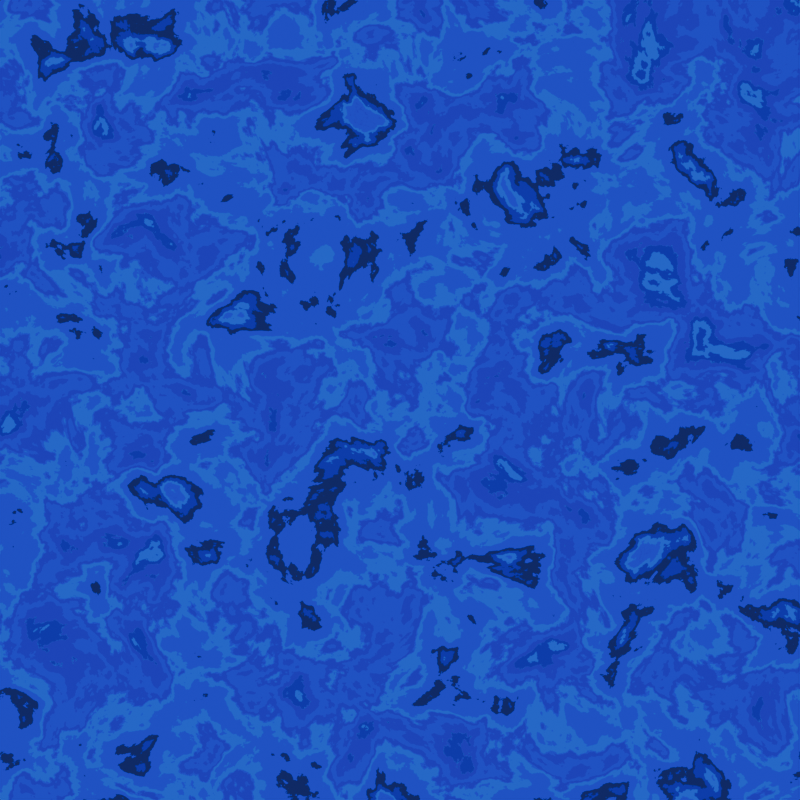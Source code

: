 # Source: blue_what_the_helly.blend  (saved by Blender 5.2.44; exported with 4.5.12 LTS)
import bpy
from mathutils import Matrix  # noqa: F401  (used for matrix-valued properties, if any)

bpy.ops.wm.read_factory_settings(use_empty=True)
scene = bpy.context.scene
scene.name = 'Scene'

# ---- collections
col_collection = bpy.data.collections.new('Collection'); scene.collection.children.link(col_collection)

# ---- materials (node trees are filled in below, after node groups)
mat_material_001 = bpy.data.materials.new('Material.001')

# ---- material node trees
mat_material_001.use_nodes = True; mat_material_001.node_tree.nodes.clear()
_N = mat_material_001.node_tree.nodes; _L = mat_material_001.node_tree.links
n0 = _N.new('ShaderNodeBsdfPrincipled'); n0.name = 'Principled BSDF'; n0.location = (-200, 100)
n0.inputs[10].default_value = 0.005
n1 = _N.new('ShaderNodeOutputMaterial'); n1.name = 'Material Output'; n1.location = (200, 100)
n2 = _N.new('ShaderNodeTexVoronoi'); n2.name = 'Voronoi Texture'; n2.location = (-740, -40)
n2.width = 160
n2.voronoi_dimensions = '2D'
n2.inputs[2].default_value = 22.6
n2.inputs[4].default_value = 0.4214
n2.inputs[5].default_value = 0.0
n2.inputs[8].default_value = 0.7571
n3 = _N.new('ShaderNodeValToRGB'); n3.name = 'Colour Ramp'; n3.location = (-500, 40)
n3.color_ramp.interpolation = 'CONSTANT'
while len(n3.color_ramp.elements) > 1: n3.color_ramp.elements.remove(n3.color_ramp.elements[-1])
n3.color_ramp.elements[0].position = 0.0; n3.color_ramp.elements[0].color = (0.002602, 0.0001048, 0.6225, 1.0)
_e = n3.color_ramp.elements.new(0.25); _e.color = (9.301e-05, 0.009135, 0.1891, 1.0)
_e = n3.color_ramp.elements.new(0.4773); _e.color = (0.01135, 9.578e-05, 0.7943, 1.0)
_e = n3.color_ramp.elements.new(0.625); _e.color = (0.0007399, 0.09074, 1.0, 1.0)
_e = n3.color_ramp.elements.new(0.75); _e.color = (0.0001768, 0.01511, 0.9903, 1.0)
n4 = _N.new('ShaderNodeTexNoise'); n4.name = 'Noise Texture'; n4.location = (-960, 0)
n4.width = 160
n4.inputs[2].default_value = 11.1
n4.inputs[3].default_value = 14.2
n4.inputs[4].default_value = 0.4286
n4.inputs[5].default_value = 2.5
n4.inputs[8].default_value = 0.3
_L.new(n0.outputs[0], n1.inputs[0])
_L.new(n3.outputs[0], n0.inputs[0])
_L.new(n3.outputs[0], n0.inputs[27])
_L.new(n3.outputs[0], n0.inputs[28])
_L.new(n2.outputs[1], n3.inputs[0])
_L.new(n4.outputs[0], n2.inputs[0])
n1.is_active_output = True

# ---- world
world_world = bpy.data.worlds.new('World'); scene.world = world_world
world_world.use_nodes = True; world_world.node_tree.nodes.clear()
_N = world_world.node_tree.nodes; _L = world_world.node_tree.links
n0 = _N.new('ShaderNodeOutputWorld'); n0.name = 'World Output'; n0.location = (200, 100)
n1 = _N.new('ShaderNodeBackground'); n1.name = 'Background'; n1.location = (-200, 100)
n1.inputs[0].default_value = (0.05088, 0.05088, 0.05088, 1.0)
_L.new(n1.outputs[0], n0.inputs[0])
n0.is_active_output = True
world_world.color = (0.05088, 0.05088, 0.05088)
world_world.sun_shadow_jitter_overblur = 0.0

# ---- cameras
cam_camera_001 = bpy.data.cameras.new('Camera.001')
cam_camera_001.type = 'ORTHO'

# ---- meshes
me_plane = bpy.data.meshes.new('Plane')
me_plane.from_pydata([(-1.0, -1.0, 0.0), (1.0, -1.0, 0.0), (-1.0, 1.0, 0.0), (1.0, 1.0, 0.0)], [], [(0, 1, 3, 2)])
_uv = me_plane.uv_layers.new(name='UVMap')
_uv.uv.foreach_set('vector', [0.0, 0.0, 1.0, 0.0, 1.0, 1.0, 0.0, 1.0])
me_plane.materials.append(mat_material_001)
me_plane.update()

# ---- objects
ob_camera = bpy.data.objects.new('Camera', cam_camera_001)
ob_plane = bpy.data.objects.new('Plane', me_plane)

# ---- transforms, parenting, visibility, modifiers, constraints
ob_camera.location = (0.0, 0.0, 10.0)
ob_plane.location = (0.0, 0.0, 0.0)
ob_plane.scale = (3.03, 3.03, 3.03)

# ---- collection membership
col_collection.objects.link(ob_camera)
col_collection.objects.link(ob_plane)

# ---- scene / render settings (as saved in the file)
scene.camera = ob_camera
scene.frame_start = 1; scene.frame_end = 250; scene.frame_set(1)
scene.render.engine = 'BLENDER_EEVEE_NEXT'
scene.render.resolution_x = 2048
scene.render.resolution_y = 2048
scene.render.bake_bias = 0.0
scene.render.bake_samples = 0
scene.render.compositor_device = 'GPU'
scene.eevee.use_volume_custom_range = False
scene.eevee.fast_gi_thickness_near = 0.1
scene.eevee.fast_gi_thickness_far = 0.0
scene.eevee.ray_tracing_options.screen_trace_thickness = 0.1
bpy.context.view_layer.update()

# ---- added for rendering (the .blend has no usable light): sun
light_auto_sun = bpy.data.lights.new('AutoSun', 'SUN')
light_auto_sun.energy = 3.0
light_auto_sun.angle = 0.0523599
ob_auto_sun = bpy.data.objects.new('AutoSun', light_auto_sun)
scene.collection.objects.link(ob_auto_sun)
ob_auto_sun.rotation_euler = (0.872665, 0.174533, 0.523599)
bpy.context.view_layer.update()
